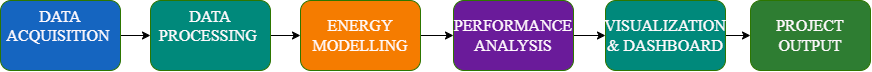

The diagram above was exported from draw.io. Its source (the exported page's mxGraphModel, read from the mxfile embedded in the PNG):
<mxGraphModel dx="860" dy="481" grid="1" gridSize="10" guides="1" tooltips="1" connect="1" arrows="1" fold="1" page="1" pageScale="1" pageWidth="850" pageHeight="1100" math="0" shadow="0">
  <root>
    <mxCell id="0" />
    <mxCell id="1" parent="0" />
    <mxCell id="bj5IfXzlv9Omz9IPCi2v-23" edge="1" parent="1" source="bj5IfXzlv9Omz9IPCi2v-1" style="edgeStyle=orthogonalEdgeStyle;rounded=0;orthogonalLoop=1;jettySize=auto;html=1;exitX=1;exitY=0.5;exitDx=0;exitDy=0;entryX=0;entryY=0.5;entryDx=0;entryDy=0;" target="bj5IfXzlv9Omz9IPCi2v-17">
      <mxGeometry relative="1" as="geometry" />
    </mxCell>
    <mxCell id="bj5IfXzlv9Omz9IPCi2v-1" parent="1" style="rounded=1;whiteSpace=wrap;html=1;fillColor=#1565C0;fontColor=#FFF9FC;strokeColor=#2D7600;fontFamily=Calibri Bold;fontSize=16;labelBorderColor=none;" value="DATA ACQUISITION&amp;nbsp;&lt;div&gt;&lt;br/&gt;&lt;/div&gt;" vertex="1">
      <mxGeometry height="70" width="120" y="210" as="geometry" />
    </mxCell>
    <mxCell id="bj5IfXzlv9Omz9IPCi2v-24" edge="1" parent="1" source="bj5IfXzlv9Omz9IPCi2v-17" style="edgeStyle=orthogonalEdgeStyle;rounded=0;orthogonalLoop=1;jettySize=auto;html=1;exitX=1;exitY=0.5;exitDx=0;exitDy=0;entryX=0;entryY=0.5;entryDx=0;entryDy=0;" target="bj5IfXzlv9Omz9IPCi2v-18">
      <mxGeometry relative="1" as="geometry" />
    </mxCell>
    <mxCell id="bj5IfXzlv9Omz9IPCi2v-17" parent="1" style="rounded=1;whiteSpace=wrap;html=1;fillColor=#00897B;fontColor=#FFF9FC;strokeColor=#2D7600;fontFamily=Calibri Bold;fontSize=16;labelBorderColor=none;" value="DATA PROCESSING&amp;nbsp;&lt;div&gt;&lt;br&gt;&lt;/div&gt;" vertex="1">
      <mxGeometry height="70" width="120" x="150" y="210" as="geometry" />
    </mxCell>
    <mxCell id="bj5IfXzlv9Omz9IPCi2v-25" edge="1" parent="1" source="bj5IfXzlv9Omz9IPCi2v-18" style="edgeStyle=orthogonalEdgeStyle;rounded=0;orthogonalLoop=1;jettySize=auto;html=1;exitX=1;exitY=0.5;exitDx=0;exitDy=0;entryX=0;entryY=0.5;entryDx=0;entryDy=0;" target="bj5IfXzlv9Omz9IPCi2v-19">
      <mxGeometry relative="1" as="geometry" />
    </mxCell>
    <mxCell id="bj5IfXzlv9Omz9IPCi2v-18" parent="1" style="rounded=1;whiteSpace=wrap;html=1;fillColor=#F57C00;fontColor=#FFF9FC;strokeColor=#2D7600;fontFamily=Calibri Bold;fontSize=16;labelBorderColor=none;" value="&lt;div&gt;ENERGY MODELLING&lt;/div&gt;" vertex="1">
      <mxGeometry height="70" width="120" x="300" y="210" as="geometry" />
    </mxCell>
    <mxCell id="bj5IfXzlv9Omz9IPCi2v-26" edge="1" parent="1" source="bj5IfXzlv9Omz9IPCi2v-19" style="edgeStyle=orthogonalEdgeStyle;rounded=0;orthogonalLoop=1;jettySize=auto;html=1;exitX=1;exitY=0.5;exitDx=0;exitDy=0;entryX=0;entryY=0.5;entryDx=0;entryDy=0;" target="bj5IfXzlv9Omz9IPCi2v-20">
      <mxGeometry relative="1" as="geometry" />
    </mxCell>
    <mxCell id="bj5IfXzlv9Omz9IPCi2v-19" parent="1" style="rounded=1;whiteSpace=wrap;html=1;fillColor=#6A1B9A;fontColor=#FFF9FC;strokeColor=#2D7600;fontFamily=Calibri Bold;fontSize=16;labelBorderColor=none;" value="&lt;div&gt;PERFORMANCE ANALYSIS&lt;/div&gt;" vertex="1">
      <mxGeometry height="70" width="120" x="453" y="210" as="geometry" />
    </mxCell>
    <mxCell id="bj5IfXzlv9Omz9IPCi2v-27" edge="1" parent="1" source="bj5IfXzlv9Omz9IPCi2v-20" style="edgeStyle=orthogonalEdgeStyle;rounded=0;orthogonalLoop=1;jettySize=auto;html=1;exitX=1;exitY=0.5;exitDx=0;exitDy=0;entryX=0;entryY=0.5;entryDx=0;entryDy=0;" target="bj5IfXzlv9Omz9IPCi2v-22">
      <mxGeometry relative="1" as="geometry" />
    </mxCell>
    <mxCell id="bj5IfXzlv9Omz9IPCi2v-20" parent="1" style="rounded=1;whiteSpace=wrap;html=1;fillColor=#00897B;fontColor=#FFF9FC;strokeColor=#2D7600;fontFamily=Calibri Bold;fontSize=16;labelBorderColor=none;" value="&lt;div&gt;VISUALIZATION &amp;amp; DASHBOARD&lt;/div&gt;" vertex="1">
      <mxGeometry height="70" width="120" x="605" y="210" as="geometry" />
    </mxCell>
    <mxCell id="bj5IfXzlv9Omz9IPCi2v-22" parent="1" style="rounded=1;whiteSpace=wrap;html=1;fillColor=#2E7D32;fontColor=#FFF9FC;strokeColor=#2D7600;fontFamily=Calibri Bold;fontSize=16;labelBorderColor=none;" value="&lt;div&gt;PROJECT OUTPUT&lt;/div&gt;" vertex="1">
      <mxGeometry height="70" width="120" x="750" y="210" as="geometry" />
    </mxCell>
  </root>
</mxGraphModel>